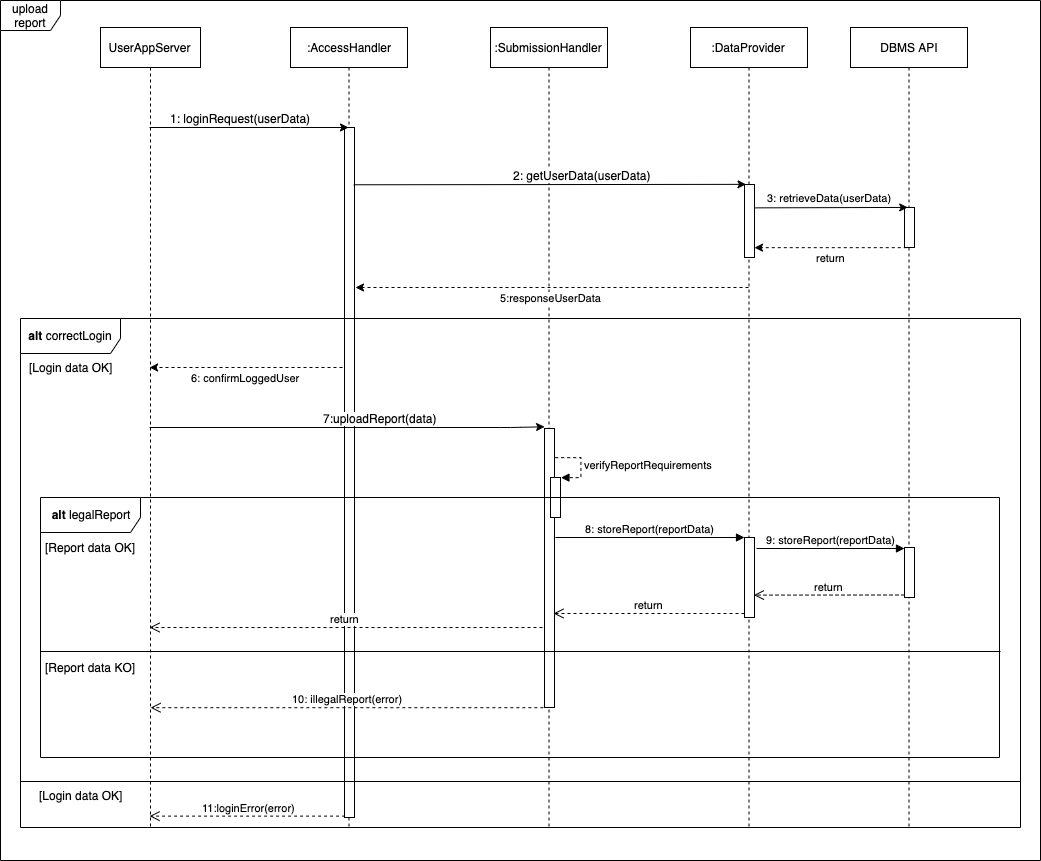

The diagram above was exported from draw.io. Its source (the exported page's mxGraphModel, read from the mxfile embedded in the PNG):
<mxGraphModel dx="1331" dy="877" grid="1" gridSize="10" guides="1" tooltips="1" connect="1" arrows="1" fold="1" page="1" pageScale="1" pageWidth="827" pageHeight="1169" math="0" shadow="0">
  <root>
    <mxCell id="0" />
    <mxCell id="1" parent="0" />
    <mxCell id="LaQyHRwhjDnrzFUT6zfd-2" value="UserAppServer" style="shape=umlLifeline;perimeter=lifelinePerimeter;whiteSpace=wrap;html=1;container=1;collapsible=0;recursiveResize=0;outlineConnect=0;" parent="1" vertex="1">
      <mxGeometry x="110" y="180" width="100" height="800" as="geometry" />
    </mxCell>
    <mxCell id="LaQyHRwhjDnrzFUT6zfd-3" value=":SubmissionHandler" style="shape=umlLifeline;perimeter=lifelinePerimeter;whiteSpace=wrap;html=1;container=1;collapsible=0;recursiveResize=0;outlineConnect=0;" parent="1" vertex="1">
      <mxGeometry x="500" y="180" width="117" height="800" as="geometry" />
    </mxCell>
    <mxCell id="LaQyHRwhjDnrzFUT6zfd-25" value="" style="html=1;points=[];perimeter=orthogonalPerimeter;" parent="LaQyHRwhjDnrzFUT6zfd-3" vertex="1">
      <mxGeometry x="54" y="401" width="10" height="279" as="geometry" />
    </mxCell>
    <mxCell id="LaQyHRwhjDnrzFUT6zfd-28" value="" style="html=1;points=[];perimeter=orthogonalPerimeter;" parent="LaQyHRwhjDnrzFUT6zfd-3" vertex="1">
      <mxGeometry x="60" y="450" width="10" height="40" as="geometry" />
    </mxCell>
    <mxCell id="LaQyHRwhjDnrzFUT6zfd-29" value="verifyReportRequirements&lt;br&gt;" style="edgeStyle=orthogonalEdgeStyle;html=1;align=left;spacingLeft=2;endArrow=block;rounded=0;entryX=1;entryY=0;dashed=1;" parent="LaQyHRwhjDnrzFUT6zfd-3" target="LaQyHRwhjDnrzFUT6zfd-28" edge="1">
      <mxGeometry relative="1" as="geometry">
        <mxPoint x="65" y="430" as="sourcePoint" />
        <Array as="points">
          <mxPoint x="90" y="430" />
        </Array>
      </mxGeometry>
    </mxCell>
    <mxCell id="LaQyHRwhjDnrzFUT6zfd-4" value=":DataProvider" style="shape=umlLifeline;perimeter=lifelinePerimeter;whiteSpace=wrap;html=1;container=1;collapsible=0;recursiveResize=0;outlineConnect=0;" parent="1" vertex="1">
      <mxGeometry x="700" y="180" width="117" height="800" as="geometry" />
    </mxCell>
    <mxCell id="LaQyHRwhjDnrzFUT6zfd-17" value="" style="html=1;points=[];perimeter=orthogonalPerimeter;" parent="LaQyHRwhjDnrzFUT6zfd-4" vertex="1">
      <mxGeometry x="54" y="157" width="10" height="73" as="geometry" />
    </mxCell>
    <mxCell id="LaQyHRwhjDnrzFUT6zfd-31" value="" style="html=1;points=[];perimeter=orthogonalPerimeter;" parent="LaQyHRwhjDnrzFUT6zfd-4" vertex="1">
      <mxGeometry x="54" y="510" width="10" height="80" as="geometry" />
    </mxCell>
    <mxCell id="LaQyHRwhjDnrzFUT6zfd-5" value=":AccessHandler" style="shape=umlLifeline;perimeter=lifelinePerimeter;whiteSpace=wrap;html=1;container=1;collapsible=0;recursiveResize=0;outlineConnect=0;" parent="1" vertex="1">
      <mxGeometry x="300" y="180" width="117" height="800" as="geometry" />
    </mxCell>
    <mxCell id="LaQyHRwhjDnrzFUT6zfd-16" value="" style="html=1;points=[];perimeter=orthogonalPerimeter;" parent="LaQyHRwhjDnrzFUT6zfd-5" vertex="1">
      <mxGeometry x="54" y="100" width="10" height="690" as="geometry" />
    </mxCell>
    <mxCell id="LaQyHRwhjDnrzFUT6zfd-6" value="DBMS API" style="shape=umlLifeline;perimeter=lifelinePerimeter;whiteSpace=wrap;html=1;container=1;collapsible=0;recursiveResize=0;outlineConnect=0;" parent="1" vertex="1">
      <mxGeometry x="860" y="180" width="117" height="800" as="geometry" />
    </mxCell>
    <mxCell id="LaQyHRwhjDnrzFUT6zfd-19" value="" style="html=1;points=[];perimeter=orthogonalPerimeter;" parent="LaQyHRwhjDnrzFUT6zfd-6" vertex="1">
      <mxGeometry x="54" y="180" width="10" height="40" as="geometry" />
    </mxCell>
    <mxCell id="LaQyHRwhjDnrzFUT6zfd-34" value="" style="html=1;points=[];perimeter=orthogonalPerimeter;" parent="LaQyHRwhjDnrzFUT6zfd-6" vertex="1">
      <mxGeometry x="54" y="520" width="10" height="50" as="geometry" />
    </mxCell>
    <mxCell id="LaQyHRwhjDnrzFUT6zfd-7" value="" style="endArrow=classic;html=1;" parent="1" source="LaQyHRwhjDnrzFUT6zfd-2" edge="1">
      <mxGeometry width="50" height="50" relative="1" as="geometry">
        <mxPoint x="220" y="370" as="sourcePoint" />
        <mxPoint x="358" y="280" as="targetPoint" />
        <Array as="points">
          <mxPoint x="300" y="280" />
        </Array>
      </mxGeometry>
    </mxCell>
    <mxCell id="LaQyHRwhjDnrzFUT6zfd-8" value="1: loginRequest(userData)" style="text;html=1;align=center;verticalAlign=middle;resizable=0;points=[];;labelBackgroundColor=#ffffff;" parent="LaQyHRwhjDnrzFUT6zfd-7" vertex="1" connectable="0">
      <mxGeometry x="0.4147" y="-48" relative="1" as="geometry">
        <mxPoint x="-50" y="-58" as="offset" />
      </mxGeometry>
    </mxCell>
    <mxCell id="LaQyHRwhjDnrzFUT6zfd-9" value="" style="endArrow=classic;html=1;exitX=0.929;exitY=0.083;exitDx=0;exitDy=0;exitPerimeter=0;entryX=0.15;entryY=-0.002;entryDx=0;entryDy=0;entryPerimeter=0;" parent="1" source="LaQyHRwhjDnrzFUT6zfd-16" target="LaQyHRwhjDnrzFUT6zfd-17" edge="1">
      <mxGeometry width="50" height="50" relative="1" as="geometry">
        <mxPoint x="169.81034482758605" y="290" as="sourcePoint" />
        <mxPoint x="368.0000000000001" y="290" as="targetPoint" />
      </mxGeometry>
    </mxCell>
    <mxCell id="LaQyHRwhjDnrzFUT6zfd-10" value="2: getUserData(userData)" style="text;html=1;align=center;verticalAlign=middle;resizable=0;points=[];;labelBackgroundColor=#ffffff;" parent="LaQyHRwhjDnrzFUT6zfd-9" vertex="1" connectable="0">
      <mxGeometry x="0.4147" y="-48" relative="1" as="geometry">
        <mxPoint x="-50" y="-58" as="offset" />
      </mxGeometry>
    </mxCell>
    <mxCell id="LaQyHRwhjDnrzFUT6zfd-11" value="upload report" style="shape=umlFrame;whiteSpace=wrap;html=1;" parent="1" vertex="1">
      <mxGeometry x="10" y="153" width="1040" height="860" as="geometry" />
    </mxCell>
    <mxCell id="LaQyHRwhjDnrzFUT6zfd-12" value="&lt;b&gt;alt&lt;/b&gt; correctLogin" style="shape=umlFrame;whiteSpace=wrap;html=1;width=100;height=35;" parent="1" vertex="1">
      <mxGeometry x="30" y="471" width="1000" height="509" as="geometry" />
    </mxCell>
    <mxCell id="LaQyHRwhjDnrzFUT6zfd-18" value="3: retrieveData(userData)" style="endArrow=classic;html=1;entryX=0.321;entryY=-0.002;entryDx=0;entryDy=0;entryPerimeter=0;exitX=1.1;exitY=0.32;exitDx=0;exitDy=0;exitPerimeter=0;" parent="1" source="LaQyHRwhjDnrzFUT6zfd-17" target="LaQyHRwhjDnrzFUT6zfd-19" edge="1">
      <mxGeometry x="-0.0198" y="10" width="50" height="50" relative="1" as="geometry">
        <mxPoint x="766" y="360" as="sourcePoint" />
        <mxPoint x="860" y="390" as="targetPoint" />
        <mxPoint as="offset" />
      </mxGeometry>
    </mxCell>
    <mxCell id="LaQyHRwhjDnrzFUT6zfd-20" value="return" style="endArrow=classic;html=1;exitX=0.226;exitY=1.004;exitDx=0;exitDy=0;exitPerimeter=0;dashed=1;" parent="1" source="LaQyHRwhjDnrzFUT6zfd-19" target="LaQyHRwhjDnrzFUT6zfd-17" edge="1">
      <mxGeometry x="0.0017" y="10" width="50" height="50" relative="1" as="geometry">
        <mxPoint x="800" y="550" as="sourcePoint" />
        <mxPoint x="850" y="500" as="targetPoint" />
        <mxPoint as="offset" />
      </mxGeometry>
    </mxCell>
    <mxCell id="LaQyHRwhjDnrzFUT6zfd-21" value="5:responseUserData" style="endArrow=classic;html=1;dashed=1;" parent="1" source="LaQyHRwhjDnrzFUT6zfd-4" edge="1">
      <mxGeometry x="0.0017" y="10" width="50" height="50" relative="1" as="geometry">
        <mxPoint x="753" y="490" as="sourcePoint" />
        <mxPoint x="365" y="440" as="targetPoint" />
        <mxPoint as="offset" />
        <Array as="points">
          <mxPoint x="690" y="440" />
        </Array>
      </mxGeometry>
    </mxCell>
    <mxCell id="LaQyHRwhjDnrzFUT6zfd-22" value="6: confirmLoggedUser" style="endArrow=classic;html=1;dashed=1;" parent="1" target="LaQyHRwhjDnrzFUT6zfd-2" edge="1">
      <mxGeometry x="0.0017" y="10" width="50" height="50" relative="1" as="geometry">
        <mxPoint x="352" y="520" as="sourcePoint" />
        <mxPoint x="375.3299999999999" y="500.1199999999999" as="targetPoint" />
        <mxPoint as="offset" />
        <Array as="points">
          <mxPoint x="260" y="520" />
        </Array>
      </mxGeometry>
    </mxCell>
    <mxCell id="LaQyHRwhjDnrzFUT6zfd-23" value="" style="endArrow=classic;html=1;entryX=0.01;entryY=-0.006;entryDx=0;entryDy=0;entryPerimeter=0;" parent="1" source="LaQyHRwhjDnrzFUT6zfd-2" target="LaQyHRwhjDnrzFUT6zfd-25" edge="1">
      <mxGeometry width="50" height="50" relative="1" as="geometry">
        <mxPoint x="373.8299999999999" y="369.55999999999995" as="sourcePoint" />
        <mxPoint x="765.5" y="369.22" as="targetPoint" />
        <Array as="points">
          <mxPoint x="520" y="580" />
        </Array>
      </mxGeometry>
    </mxCell>
    <mxCell id="LaQyHRwhjDnrzFUT6zfd-24" value="7:uploadReport(data)" style="text;html=1;align=center;verticalAlign=middle;resizable=0;points=[];;labelBackgroundColor=#ffffff;" parent="LaQyHRwhjDnrzFUT6zfd-23" vertex="1" connectable="0">
      <mxGeometry x="0.4147" y="-48" relative="1" as="geometry">
        <mxPoint x="-50" y="-58" as="offset" />
      </mxGeometry>
    </mxCell>
    <mxCell id="LaQyHRwhjDnrzFUT6zfd-30" value="&lt;b&gt;alt&lt;/b&gt;&amp;nbsp;legalReport" style="shape=umlFrame;whiteSpace=wrap;html=1;width=100;height=35;" parent="1" vertex="1">
      <mxGeometry x="50" y="650" width="959" height="260" as="geometry" />
    </mxCell>
    <mxCell id="LaQyHRwhjDnrzFUT6zfd-32" value="8: storeReport(reportData)" style="html=1;verticalAlign=bottom;endArrow=block;entryX=0;entryY=0;" parent="1" target="LaQyHRwhjDnrzFUT6zfd-31" edge="1">
      <mxGeometry relative="1" as="geometry">
        <mxPoint x="565" y="690" as="sourcePoint" />
      </mxGeometry>
    </mxCell>
    <mxCell id="LaQyHRwhjDnrzFUT6zfd-33" value="return" style="html=1;verticalAlign=bottom;endArrow=open;dashed=1;endSize=8;exitX=0;exitY=0.95;entryX=0.9;entryY=0.663;entryDx=0;entryDy=0;entryPerimeter=0;" parent="1" source="LaQyHRwhjDnrzFUT6zfd-31" target="LaQyHRwhjDnrzFUT6zfd-25" edge="1">
      <mxGeometry relative="1" as="geometry">
        <mxPoint x="600" y="760" as="targetPoint" />
      </mxGeometry>
    </mxCell>
    <mxCell id="LaQyHRwhjDnrzFUT6zfd-36" value="return" style="html=1;verticalAlign=bottom;endArrow=open;dashed=1;endSize=8;exitX=0;exitY=0.95;entryX=0.94;entryY=0.72;entryDx=0;entryDy=0;entryPerimeter=0;" parent="1" source="LaQyHRwhjDnrzFUT6zfd-34" target="LaQyHRwhjDnrzFUT6zfd-31" edge="1">
      <mxGeometry relative="1" as="geometry">
        <mxPoint x="844" y="776" as="targetPoint" />
      </mxGeometry>
    </mxCell>
    <mxCell id="LaQyHRwhjDnrzFUT6zfd-35" value="9: storeReport(reportData)" style="html=1;verticalAlign=bottom;endArrow=block;entryX=0;entryY=0;" parent="1" edge="1">
      <mxGeometry relative="1" as="geometry">
        <mxPoint x="766" y="701" as="sourcePoint" />
        <mxPoint x="914" y="701" as="targetPoint" />
      </mxGeometry>
    </mxCell>
    <mxCell id="LaQyHRwhjDnrzFUT6zfd-41" value="" style="line;strokeWidth=1;fillColor=none;align=left;verticalAlign=middle;spacingTop=-1;spacingLeft=3;spacingRight=3;rotatable=0;labelPosition=right;points=[];portConstraint=eastwest;" parent="1" vertex="1">
      <mxGeometry x="30" y="930" width="1000" height="8" as="geometry" />
    </mxCell>
    <mxCell id="LaQyHRwhjDnrzFUT6zfd-42" value="return" style="html=1;verticalAlign=bottom;endArrow=open;dashed=1;endSize=8;" parent="1" target="LaQyHRwhjDnrzFUT6zfd-2" edge="1">
      <mxGeometry relative="1" as="geometry">
        <mxPoint x="368.3299999999999" y="790.009" as="targetPoint" />
        <mxPoint x="552" y="780" as="sourcePoint" />
      </mxGeometry>
    </mxCell>
    <mxCell id="LaQyHRwhjDnrzFUT6zfd-46" value="10: illegalReport(error)" style="html=1;verticalAlign=bottom;endArrow=open;dashed=1;endSize=8;exitX=-0.214;exitY=0.503;exitDx=0;exitDy=0;exitPerimeter=0;" parent="1" edge="1">
      <mxGeometry relative="1" as="geometry">
        <mxPoint x="160.0714285714282" y="860.1970000000001" as="targetPoint" />
        <mxPoint x="552.8600000000001" y="860.1970000000001" as="sourcePoint" />
      </mxGeometry>
    </mxCell>
    <mxCell id="LaQyHRwhjDnrzFUT6zfd-47" value="" style="line;strokeWidth=1;fillColor=none;align=left;verticalAlign=middle;spacingTop=-1;spacingLeft=3;spacingRight=3;rotatable=0;labelPosition=right;points=[];portConstraint=eastwest;" parent="1" vertex="1">
      <mxGeometry x="50" y="800" width="960" height="8" as="geometry" />
    </mxCell>
    <mxCell id="LaQyHRwhjDnrzFUT6zfd-48" value="11:loginError(error)" style="html=1;verticalAlign=bottom;endArrow=open;dashed=1;endSize=8;exitX=0.059;exitY=0.998;exitDx=0;exitDy=0;exitPerimeter=0;" parent="1" source="LaQyHRwhjDnrzFUT6zfd-16" target="LaQyHRwhjDnrzFUT6zfd-2" edge="1">
      <mxGeometry x="-0.018" relative="1" as="geometry">
        <mxPoint x="100.07142857142821" y="990.1969999999999" as="targetPoint" />
        <mxPoint x="492.86000000000035" y="990.1969999999999" as="sourcePoint" />
        <mxPoint as="offset" />
      </mxGeometry>
    </mxCell>
    <mxCell id="LaQyHRwhjDnrzFUT6zfd-49" value="[Login data OK]" style="text;html=1;align=center;verticalAlign=middle;resizable=0;points=[];;autosize=1;" parent="1" vertex="1">
      <mxGeometry x="30" y="510" width="100" height="20" as="geometry" />
    </mxCell>
    <mxCell id="LaQyHRwhjDnrzFUT6zfd-50" value="[Login data OK]" style="text;html=1;align=center;verticalAlign=middle;resizable=0;points=[];;autosize=1;" parent="1" vertex="1">
      <mxGeometry x="40" y="938" width="100" height="20" as="geometry" />
    </mxCell>
    <mxCell id="LaQyHRwhjDnrzFUT6zfd-51" value="[Report data OK]" style="text;html=1;align=center;verticalAlign=middle;resizable=0;points=[];;autosize=1;" parent="1" vertex="1">
      <mxGeometry x="45" y="690" width="110" height="20" as="geometry" />
    </mxCell>
    <mxCell id="LaQyHRwhjDnrzFUT6zfd-52" value="[Report data KO]" style="text;html=1;align=center;verticalAlign=middle;resizable=0;points=[];;autosize=1;" parent="1" vertex="1">
      <mxGeometry x="45" y="810" width="110" height="20" as="geometry" />
    </mxCell>
  </root>
</mxGraphModel>